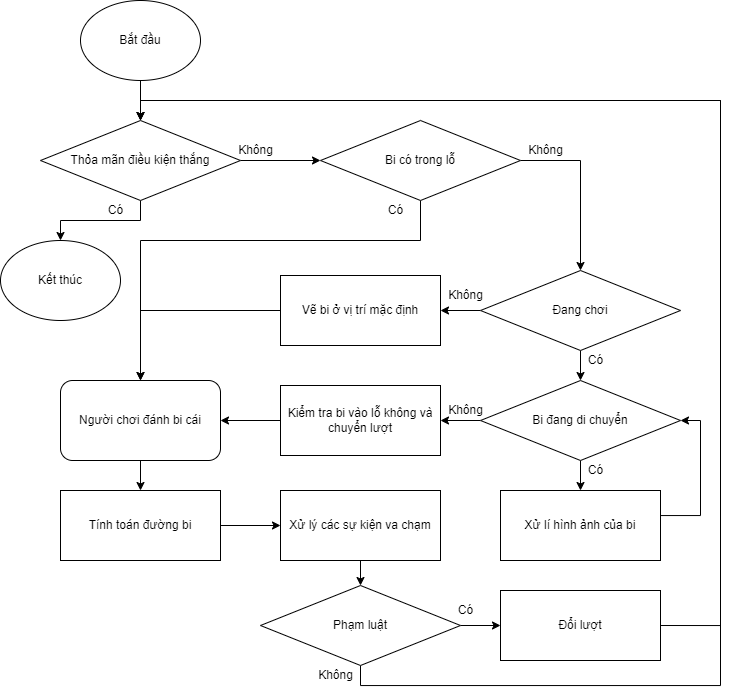

The diagram above was exported from draw.io. Its source (the exported page's mxGraphModel, read from the mxfile embedded in the PNG):
<mxGraphModel dx="1160" dy="638" grid="1" gridSize="10" guides="1" tooltips="1" connect="1" arrows="1" fold="1" page="0" pageScale="1" pageWidth="850" pageHeight="1100" math="0" shadow="0">
  <root>
    <mxCell id="0" />
    <mxCell id="1" parent="0" />
    <mxCell id="3g1RjjTTxsotKr0RIEOH-24" style="edgeStyle=orthogonalEdgeStyle;rounded=0;orthogonalLoop=1;jettySize=auto;html=1;exitX=0.5;exitY=1;exitDx=0;exitDy=0;entryX=0.5;entryY=0;entryDx=0;entryDy=0;" edge="1" parent="1" source="ZE36qfJmTgJqS5vOGVLp-1" target="3g1RjjTTxsotKr0RIEOH-3">
      <mxGeometry relative="1" as="geometry" />
    </mxCell>
    <mxCell id="ZE36qfJmTgJqS5vOGVLp-1" value="Bắt đầu" style="ellipse;whiteSpace=wrap;html=1;" parent="1" vertex="1">
      <mxGeometry x="100" y="100" width="120" height="80" as="geometry" />
    </mxCell>
    <mxCell id="3g1RjjTTxsotKr0RIEOH-28" style="edgeStyle=orthogonalEdgeStyle;rounded=0;orthogonalLoop=1;jettySize=auto;html=1;exitX=0.5;exitY=1;exitDx=0;exitDy=0;entryX=0.5;entryY=0;entryDx=0;entryDy=0;" edge="1" parent="1" source="ZE36qfJmTgJqS5vOGVLp-2" target="ZE36qfJmTgJqS5vOGVLp-9">
      <mxGeometry relative="1" as="geometry">
        <Array as="points">
          <mxPoint x="440" y="340" />
          <mxPoint x="160" y="340" />
        </Array>
      </mxGeometry>
    </mxCell>
    <mxCell id="3g1RjjTTxsotKr0RIEOH-31" style="edgeStyle=orthogonalEdgeStyle;rounded=0;orthogonalLoop=1;jettySize=auto;html=1;exitX=1;exitY=0.5;exitDx=0;exitDy=0;entryX=0.5;entryY=0;entryDx=0;entryDy=0;" edge="1" parent="1" source="ZE36qfJmTgJqS5vOGVLp-2" target="ZE36qfJmTgJqS5vOGVLp-4">
      <mxGeometry relative="1" as="geometry">
        <mxPoint x="670" y="360" as="targetPoint" />
        <Array as="points">
          <mxPoint x="600" y="260" />
        </Array>
      </mxGeometry>
    </mxCell>
    <mxCell id="ZE36qfJmTgJqS5vOGVLp-2" value="Bi có trong lỗ" style="rhombus;whiteSpace=wrap;html=1;" parent="1" vertex="1">
      <mxGeometry x="340" y="220" width="200" height="80" as="geometry" />
    </mxCell>
    <mxCell id="ZE36qfJmTgJqS5vOGVLp-7" style="edgeStyle=orthogonalEdgeStyle;rounded=0;orthogonalLoop=1;jettySize=auto;html=1;exitX=0;exitY=0.5;exitDx=0;exitDy=0;entryX=1;entryY=0.5;entryDx=0;entryDy=0;" parent="1" source="ZE36qfJmTgJqS5vOGVLp-4" target="ZE36qfJmTgJqS5vOGVLp-6" edge="1">
      <mxGeometry relative="1" as="geometry" />
    </mxCell>
    <mxCell id="ZE36qfJmTgJqS5vOGVLp-19" style="edgeStyle=orthogonalEdgeStyle;rounded=0;orthogonalLoop=1;jettySize=auto;html=1;exitX=0.5;exitY=1;exitDx=0;exitDy=0;" parent="1" source="ZE36qfJmTgJqS5vOGVLp-4" target="ZE36qfJmTgJqS5vOGVLp-18" edge="1">
      <mxGeometry relative="1" as="geometry" />
    </mxCell>
    <mxCell id="ZE36qfJmTgJqS5vOGVLp-4" value="Đang chơi" style="rhombus;whiteSpace=wrap;html=1;" parent="1" vertex="1">
      <mxGeometry x="500" y="370" width="200" height="80" as="geometry" />
    </mxCell>
    <mxCell id="3g1RjjTTxsotKr0RIEOH-2" value="" style="edgeStyle=orthogonalEdgeStyle;rounded=0;orthogonalLoop=1;jettySize=auto;html=1;entryX=0.5;entryY=0;entryDx=0;entryDy=0;" edge="1" parent="1" source="ZE36qfJmTgJqS5vOGVLp-6" target="ZE36qfJmTgJqS5vOGVLp-9">
      <mxGeometry relative="1" as="geometry" />
    </mxCell>
    <mxCell id="ZE36qfJmTgJqS5vOGVLp-6" value="Vẽ bi ở vị trí mặc định" style="rounded=0;whiteSpace=wrap;html=1;" parent="1" vertex="1">
      <mxGeometry x="300" y="375" width="160" height="70" as="geometry" />
    </mxCell>
    <mxCell id="ZE36qfJmTgJqS5vOGVLp-16" style="edgeStyle=orthogonalEdgeStyle;rounded=0;orthogonalLoop=1;jettySize=auto;html=1;exitX=0.5;exitY=1;exitDx=0;exitDy=0;" parent="1" source="ZE36qfJmTgJqS5vOGVLp-9" target="ZE36qfJmTgJqS5vOGVLp-11" edge="1">
      <mxGeometry relative="1" as="geometry" />
    </mxCell>
    <mxCell id="ZE36qfJmTgJqS5vOGVLp-9" value="Người chơi đánh bi cái" style="rounded=1;whiteSpace=wrap;html=1;" parent="1" vertex="1">
      <mxGeometry x="80" y="480" width="160" height="80" as="geometry" />
    </mxCell>
    <mxCell id="ZE36qfJmTgJqS5vOGVLp-17" style="edgeStyle=orthogonalEdgeStyle;rounded=0;orthogonalLoop=1;jettySize=auto;html=1;exitX=1;exitY=0.5;exitDx=0;exitDy=0;entryX=0;entryY=0.5;entryDx=0;entryDy=0;" parent="1" source="ZE36qfJmTgJqS5vOGVLp-11" target="3g1RjjTTxsotKr0RIEOH-1" edge="1">
      <mxGeometry relative="1" as="geometry">
        <mxPoint x="280" y="625" as="targetPoint" />
      </mxGeometry>
    </mxCell>
    <mxCell id="ZE36qfJmTgJqS5vOGVLp-11" value="Tính toán đường bi" style="rounded=0;whiteSpace=wrap;html=1;" parent="1" vertex="1">
      <mxGeometry x="80" y="590" width="160" height="70" as="geometry" />
    </mxCell>
    <mxCell id="ZE36qfJmTgJqS5vOGVLp-25" style="edgeStyle=orthogonalEdgeStyle;rounded=0;orthogonalLoop=1;jettySize=auto;html=1;exitX=0;exitY=0.5;exitDx=0;exitDy=0;entryX=1;entryY=0.5;entryDx=0;entryDy=0;" parent="1" source="ZE36qfJmTgJqS5vOGVLp-18" target="ZE36qfJmTgJqS5vOGVLp-24" edge="1">
      <mxGeometry relative="1" as="geometry" />
    </mxCell>
    <mxCell id="ZE36qfJmTgJqS5vOGVLp-28" style="edgeStyle=orthogonalEdgeStyle;rounded=0;orthogonalLoop=1;jettySize=auto;html=1;exitX=0.5;exitY=1;exitDx=0;exitDy=0;entryX=0.5;entryY=0;entryDx=0;entryDy=0;" parent="1" source="ZE36qfJmTgJqS5vOGVLp-18" target="ZE36qfJmTgJqS5vOGVLp-27" edge="1">
      <mxGeometry relative="1" as="geometry" />
    </mxCell>
    <mxCell id="ZE36qfJmTgJqS5vOGVLp-18" value="Bi đang di chuyển" style="rhombus;whiteSpace=wrap;html=1;" parent="1" vertex="1">
      <mxGeometry x="500" y="480" width="200" height="80" as="geometry" />
    </mxCell>
    <mxCell id="ZE36qfJmTgJqS5vOGVLp-21" value="Không" style="text;html=1;align=center;verticalAlign=middle;resizable=0;points=[];autosize=1;strokeColor=none;fillColor=none;" parent="1" vertex="1">
      <mxGeometry x="460" y="385" width="50" height="20" as="geometry" />
    </mxCell>
    <mxCell id="ZE36qfJmTgJqS5vOGVLp-22" value="Có" style="text;html=1;align=center;verticalAlign=middle;resizable=0;points=[];autosize=1;strokeColor=none;fillColor=none;" parent="1" vertex="1">
      <mxGeometry x="600" y="450" width="30" height="20" as="geometry" />
    </mxCell>
    <mxCell id="ZE36qfJmTgJqS5vOGVLp-23" value="Có" style="text;html=1;align=center;verticalAlign=middle;resizable=0;points=[];autosize=1;strokeColor=none;fillColor=none;" parent="1" vertex="1">
      <mxGeometry x="400" y="300" width="30" height="20" as="geometry" />
    </mxCell>
    <mxCell id="ZE36qfJmTgJqS5vOGVLp-26" style="edgeStyle=orthogonalEdgeStyle;rounded=0;orthogonalLoop=1;jettySize=auto;html=1;exitX=0;exitY=0.5;exitDx=0;exitDy=0;entryX=1;entryY=0.5;entryDx=0;entryDy=0;" parent="1" source="ZE36qfJmTgJqS5vOGVLp-24" target="ZE36qfJmTgJqS5vOGVLp-9" edge="1">
      <mxGeometry relative="1" as="geometry" />
    </mxCell>
    <mxCell id="ZE36qfJmTgJqS5vOGVLp-24" value="Kiểm tra bi vào lỗ không và chuyển lượt" style="rounded=0;whiteSpace=wrap;html=1;" parent="1" vertex="1">
      <mxGeometry x="300" y="485" width="160" height="70" as="geometry" />
    </mxCell>
    <mxCell id="ZE36qfJmTgJqS5vOGVLp-29" style="edgeStyle=orthogonalEdgeStyle;rounded=0;orthogonalLoop=1;jettySize=auto;html=1;exitX=1;exitY=0.5;exitDx=0;exitDy=0;entryX=1;entryY=0.5;entryDx=0;entryDy=0;" parent="1" source="ZE36qfJmTgJqS5vOGVLp-27" target="ZE36qfJmTgJqS5vOGVLp-18" edge="1">
      <mxGeometry relative="1" as="geometry">
        <Array as="points">
          <mxPoint x="720" y="615" />
          <mxPoint x="720" y="520" />
        </Array>
      </mxGeometry>
    </mxCell>
    <mxCell id="ZE36qfJmTgJqS5vOGVLp-27" value="Xử lí hình ảnh của bi" style="rounded=0;whiteSpace=wrap;html=1;" parent="1" vertex="1">
      <mxGeometry x="520" y="590" width="160" height="70" as="geometry" />
    </mxCell>
    <mxCell id="3g1RjjTTxsotKr0RIEOH-12" style="edgeStyle=orthogonalEdgeStyle;rounded=0;orthogonalLoop=1;jettySize=auto;html=1;exitX=0.5;exitY=1;exitDx=0;exitDy=0;entryX=0.5;entryY=0;entryDx=0;entryDy=0;" edge="1" parent="1" source="3g1RjjTTxsotKr0RIEOH-1" target="3g1RjjTTxsotKr0RIEOH-10">
      <mxGeometry relative="1" as="geometry" />
    </mxCell>
    <mxCell id="3g1RjjTTxsotKr0RIEOH-1" value="Xử lý các sự kiện va chạm" style="rounded=0;whiteSpace=wrap;html=1;" vertex="1" parent="1">
      <mxGeometry x="300" y="590" width="160" height="70" as="geometry" />
    </mxCell>
    <mxCell id="3g1RjjTTxsotKr0RIEOH-25" style="edgeStyle=orthogonalEdgeStyle;rounded=0;orthogonalLoop=1;jettySize=auto;html=1;exitX=1;exitY=0.5;exitDx=0;exitDy=0;entryX=0;entryY=0.5;entryDx=0;entryDy=0;" edge="1" parent="1" source="3g1RjjTTxsotKr0RIEOH-3" target="ZE36qfJmTgJqS5vOGVLp-2">
      <mxGeometry relative="1" as="geometry" />
    </mxCell>
    <mxCell id="3g1RjjTTxsotKr0RIEOH-26" style="edgeStyle=orthogonalEdgeStyle;rounded=0;orthogonalLoop=1;jettySize=auto;html=1;exitX=0.5;exitY=1;exitDx=0;exitDy=0;entryX=0.5;entryY=0;entryDx=0;entryDy=0;" edge="1" parent="1" source="3g1RjjTTxsotKr0RIEOH-3" target="3g1RjjTTxsotKr0RIEOH-8">
      <mxGeometry relative="1" as="geometry" />
    </mxCell>
    <mxCell id="3g1RjjTTxsotKr0RIEOH-3" value="Thỏa mãn điều kiện thắng" style="rhombus;whiteSpace=wrap;html=1;" vertex="1" parent="1">
      <mxGeometry x="60" y="220" width="200" height="80" as="geometry" />
    </mxCell>
    <mxCell id="3g1RjjTTxsotKr0RIEOH-8" value="Kết thúc" style="ellipse;whiteSpace=wrap;html=1;" vertex="1" parent="1">
      <mxGeometry x="20" y="340" width="120" height="80" as="geometry" />
    </mxCell>
    <mxCell id="3g1RjjTTxsotKr0RIEOH-14" style="edgeStyle=orthogonalEdgeStyle;rounded=0;orthogonalLoop=1;jettySize=auto;html=1;exitX=1;exitY=0.5;exitDx=0;exitDy=0;entryX=0;entryY=0.5;entryDx=0;entryDy=0;" edge="1" parent="1" source="3g1RjjTTxsotKr0RIEOH-10" target="3g1RjjTTxsotKr0RIEOH-13">
      <mxGeometry relative="1" as="geometry" />
    </mxCell>
    <mxCell id="3g1RjjTTxsotKr0RIEOH-20" style="edgeStyle=orthogonalEdgeStyle;rounded=0;orthogonalLoop=1;jettySize=auto;html=1;exitX=0.5;exitY=1;exitDx=0;exitDy=0;" edge="1" parent="1" source="3g1RjjTTxsotKr0RIEOH-10">
      <mxGeometry relative="1" as="geometry">
        <mxPoint x="160" y="220" as="targetPoint" />
        <Array as="points">
          <mxPoint x="380" y="785" />
          <mxPoint x="740" y="785" />
          <mxPoint x="740" y="200" />
          <mxPoint x="160" y="200" />
        </Array>
      </mxGeometry>
    </mxCell>
    <mxCell id="3g1RjjTTxsotKr0RIEOH-10" value="Phạm luật" style="rhombus;whiteSpace=wrap;html=1;" vertex="1" parent="1">
      <mxGeometry x="280" y="685" width="200" height="80" as="geometry" />
    </mxCell>
    <mxCell id="3g1RjjTTxsotKr0RIEOH-30" style="edgeStyle=orthogonalEdgeStyle;rounded=0;orthogonalLoop=1;jettySize=auto;html=1;exitX=1;exitY=0.5;exitDx=0;exitDy=0;entryX=0.5;entryY=0;entryDx=0;entryDy=0;" edge="1" parent="1" source="3g1RjjTTxsotKr0RIEOH-13" target="3g1RjjTTxsotKr0RIEOH-3">
      <mxGeometry relative="1" as="geometry">
        <Array as="points">
          <mxPoint x="740" y="725" />
          <mxPoint x="740" y="200" />
          <mxPoint x="160" y="200" />
        </Array>
      </mxGeometry>
    </mxCell>
    <mxCell id="3g1RjjTTxsotKr0RIEOH-13" value="Đổi lượt" style="rounded=0;whiteSpace=wrap;html=1;" vertex="1" parent="1">
      <mxGeometry x="520" y="690" width="160" height="70" as="geometry" />
    </mxCell>
    <mxCell id="3g1RjjTTxsotKr0RIEOH-16" value="Có" style="text;html=1;align=center;verticalAlign=middle;resizable=0;points=[];autosize=1;strokeColor=none;fillColor=none;" vertex="1" parent="1">
      <mxGeometry x="120" y="300" width="30" height="20" as="geometry" />
    </mxCell>
    <mxCell id="3g1RjjTTxsotKr0RIEOH-17" value="Không" style="text;html=1;align=center;verticalAlign=middle;resizable=0;points=[];autosize=1;strokeColor=none;fillColor=none;" vertex="1" parent="1">
      <mxGeometry x="250" y="240" width="50" height="20" as="geometry" />
    </mxCell>
    <mxCell id="3g1RjjTTxsotKr0RIEOH-18" value="Không" style="text;html=1;align=center;verticalAlign=middle;resizable=0;points=[];autosize=1;strokeColor=none;fillColor=none;" vertex="1" parent="1">
      <mxGeometry x="460" y="500" width="50" height="20" as="geometry" />
    </mxCell>
    <mxCell id="3g1RjjTTxsotKr0RIEOH-19" value="Có" style="text;html=1;align=center;verticalAlign=middle;resizable=0;points=[];autosize=1;strokeColor=none;fillColor=none;" vertex="1" parent="1">
      <mxGeometry x="600" y="560" width="30" height="20" as="geometry" />
    </mxCell>
    <mxCell id="3g1RjjTTxsotKr0RIEOH-21" value="Không" style="text;html=1;align=center;verticalAlign=middle;resizable=0;points=[];autosize=1;strokeColor=none;fillColor=none;" vertex="1" parent="1">
      <mxGeometry x="330" y="765" width="50" height="20" as="geometry" />
    </mxCell>
    <mxCell id="3g1RjjTTxsotKr0RIEOH-22" value="Có" style="text;html=1;align=center;verticalAlign=middle;resizable=0;points=[];autosize=1;strokeColor=none;fillColor=none;" vertex="1" parent="1">
      <mxGeometry x="470" y="700" width="30" height="20" as="geometry" />
    </mxCell>
    <mxCell id="ZE36qfJmTgJqS5vOGVLp-20" value="Không" style="text;html=1;align=center;verticalAlign=middle;resizable=0;points=[];autosize=1;strokeColor=none;fillColor=none;" parent="1" vertex="1">
      <mxGeometry x="540" y="240" width="50" height="20" as="geometry" />
    </mxCell>
  </root>
</mxGraphModel>